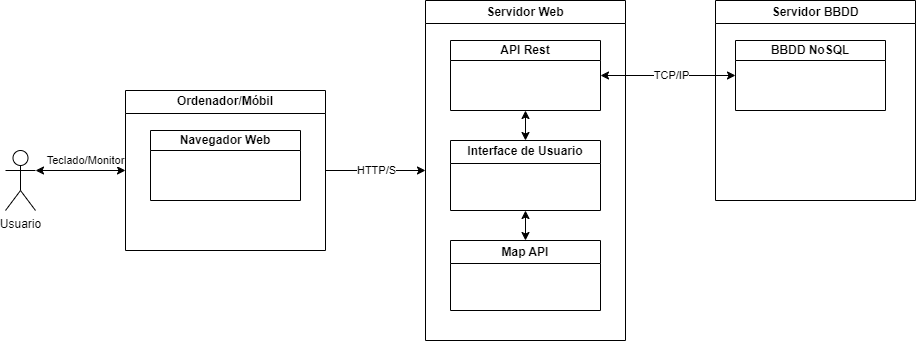

The diagram above was exported from draw.io. Its source (the exported page's mxGraphModel, read from the mxfile embedded in the PNG):
<mxGraphModel dx="1302" dy="682" grid="1" gridSize="10" guides="1" tooltips="1" connect="1" arrows="1" fold="1" page="1" pageScale="1" pageWidth="1100" pageHeight="850" background="none" math="0" shadow="0">
  <root>
    <mxCell id="0" />
    <mxCell id="1" parent="0" />
    <mxCell id="e5JAhYyo6UboOylrHE8y-40" style="edgeStyle=orthogonalEdgeStyle;rounded=0;orthogonalLoop=1;jettySize=auto;html=1;exitX=1;exitY=0.3333333333333333;exitDx=0;exitDy=0;exitPerimeter=0;entryX=0;entryY=0.5;entryDx=0;entryDy=0;startArrow=classic;startFill=1;" edge="1" parent="1" source="e5JAhYyo6UboOylrHE8y-24" target="e5JAhYyo6UboOylrHE8y-26">
      <mxGeometry relative="1" as="geometry" />
    </mxCell>
    <mxCell id="e5JAhYyo6UboOylrHE8y-45" value="Teclado/Monitor" style="edgeLabel;html=1;align=center;verticalAlign=middle;resizable=0;points=[];" vertex="1" connectable="0" parent="e5JAhYyo6UboOylrHE8y-40">
      <mxGeometry x="-0.1185" relative="1" as="geometry">
        <mxPoint x="10" y="-10" as="offset" />
      </mxGeometry>
    </mxCell>
    <mxCell id="e5JAhYyo6UboOylrHE8y-24" value="Usuario" style="shape=umlActor;verticalLabelPosition=bottom;verticalAlign=top;html=1;outlineConnect=0;" vertex="1" parent="1">
      <mxGeometry x="130" y="300" width="30" height="60" as="geometry" />
    </mxCell>
    <mxCell id="e5JAhYyo6UboOylrHE8y-28" style="edgeStyle=orthogonalEdgeStyle;rounded=0;orthogonalLoop=1;jettySize=auto;html=1;entryX=0;entryY=0.5;entryDx=0;entryDy=0;" edge="1" parent="1" source="e5JAhYyo6UboOylrHE8y-26" target="e5JAhYyo6UboOylrHE8y-27">
      <mxGeometry relative="1" as="geometry" />
    </mxCell>
    <mxCell id="e5JAhYyo6UboOylrHE8y-46" value="HTTP/S" style="edgeLabel;html=1;align=center;verticalAlign=middle;resizable=0;points=[];" vertex="1" connectable="0" parent="e5JAhYyo6UboOylrHE8y-28">
      <mxGeometry x="-0.2233" relative="1" as="geometry">
        <mxPoint x="11" as="offset" />
      </mxGeometry>
    </mxCell>
    <mxCell id="e5JAhYyo6UboOylrHE8y-26" value="Ordenador/Móbil" style="swimlane;whiteSpace=wrap;html=1;" vertex="1" parent="1">
      <mxGeometry x="250" y="240" width="200" height="160" as="geometry" />
    </mxCell>
    <mxCell id="e5JAhYyo6UboOylrHE8y-44" value="Navegador Web" style="swimlane;whiteSpace=wrap;html=1;startSize=20;" vertex="1" parent="e5JAhYyo6UboOylrHE8y-26">
      <mxGeometry x="25" y="40" width="150" height="70" as="geometry" />
    </mxCell>
    <mxCell id="e5JAhYyo6UboOylrHE8y-27" value="Servidor Web" style="swimlane;whiteSpace=wrap;html=1;" vertex="1" parent="1">
      <mxGeometry x="550" y="150" width="200" height="340" as="geometry" />
    </mxCell>
    <mxCell id="e5JAhYyo6UboOylrHE8y-34" style="edgeStyle=orthogonalEdgeStyle;rounded=0;orthogonalLoop=1;jettySize=auto;html=1;entryX=0.5;entryY=0;entryDx=0;entryDy=0;startArrow=classic;startFill=1;" edge="1" parent="e5JAhYyo6UboOylrHE8y-27" source="e5JAhYyo6UboOylrHE8y-30" target="e5JAhYyo6UboOylrHE8y-33">
      <mxGeometry relative="1" as="geometry" />
    </mxCell>
    <mxCell id="e5JAhYyo6UboOylrHE8y-30" value="Interface de Usuario" style="swimlane;whiteSpace=wrap;html=1;" vertex="1" parent="e5JAhYyo6UboOylrHE8y-27">
      <mxGeometry x="25" y="140" width="150" height="70" as="geometry" />
    </mxCell>
    <mxCell id="e5JAhYyo6UboOylrHE8y-32" style="edgeStyle=orthogonalEdgeStyle;rounded=0;orthogonalLoop=1;jettySize=auto;html=1;entryX=0.5;entryY=0;entryDx=0;entryDy=0;endArrow=classic;endFill=1;startArrow=classic;startFill=1;" edge="1" parent="e5JAhYyo6UboOylrHE8y-27" source="e5JAhYyo6UboOylrHE8y-31" target="e5JAhYyo6UboOylrHE8y-30">
      <mxGeometry relative="1" as="geometry" />
    </mxCell>
    <mxCell id="e5JAhYyo6UboOylrHE8y-31" value="API Rest" style="swimlane;whiteSpace=wrap;html=1;startSize=20;" vertex="1" parent="e5JAhYyo6UboOylrHE8y-27">
      <mxGeometry x="25" y="40" width="150" height="70" as="geometry" />
    </mxCell>
    <mxCell id="e5JAhYyo6UboOylrHE8y-33" value="Map API" style="swimlane;whiteSpace=wrap;html=1;" vertex="1" parent="e5JAhYyo6UboOylrHE8y-27">
      <mxGeometry x="25" y="240" width="150" height="70" as="geometry" />
    </mxCell>
    <mxCell id="e5JAhYyo6UboOylrHE8y-35" value="Servidor BBDD" style="swimlane;whiteSpace=wrap;html=1;" vertex="1" parent="1">
      <mxGeometry x="840" y="150" width="200" height="200" as="geometry" />
    </mxCell>
    <mxCell id="e5JAhYyo6UboOylrHE8y-36" value="BBDD NoSQL" style="swimlane;whiteSpace=wrap;html=1;startSize=20;" vertex="1" parent="e5JAhYyo6UboOylrHE8y-35">
      <mxGeometry x="20" y="40" width="150" height="70" as="geometry" />
    </mxCell>
    <mxCell id="e5JAhYyo6UboOylrHE8y-37" style="edgeStyle=orthogonalEdgeStyle;rounded=0;orthogonalLoop=1;jettySize=auto;html=1;entryX=0;entryY=0.5;entryDx=0;entryDy=0;startArrow=classic;startFill=1;" edge="1" parent="1" source="e5JAhYyo6UboOylrHE8y-31" target="e5JAhYyo6UboOylrHE8y-36">
      <mxGeometry relative="1" as="geometry" />
    </mxCell>
    <mxCell id="e5JAhYyo6UboOylrHE8y-48" value="TCP/IP" style="edgeLabel;html=1;align=center;verticalAlign=middle;resizable=0;points=[];" vertex="1" connectable="0" parent="e5JAhYyo6UboOylrHE8y-37">
      <mxGeometry x="0.0444" y="-2" relative="1" as="geometry">
        <mxPoint y="-2" as="offset" />
      </mxGeometry>
    </mxCell>
  </root>
</mxGraphModel>